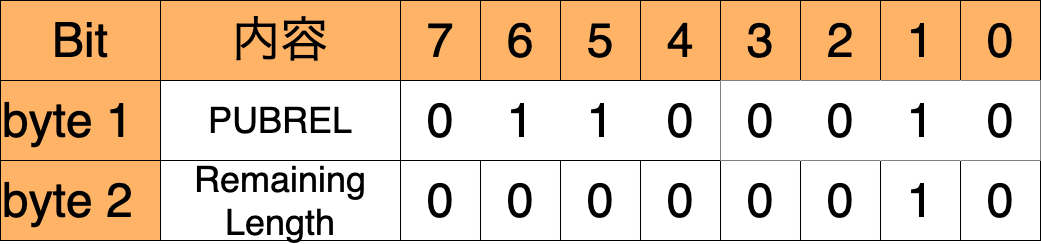

The diagram above was exported from draw.io. Its source (the exported page's mxGraphModel, read from the mxfile embedded in the PNG):
<mxGraphModel dx="896" dy="600" grid="1" gridSize="20" guides="1" tooltips="1" connect="1" arrows="1" fold="1" page="1" pageScale="1" pageWidth="400" pageHeight="400" math="0" shadow="0">
  <root>
    <mxCell id="0" />
    <mxCell id="1" parent="0" />
    <mxCell id="2" value="Bit" style="rounded=0;whiteSpace=wrap;html=1;fontSize=48;fillColor=#FFB366;" parent="1" vertex="1">
      <mxGeometry x="80" y="80" width="160" height="80" as="geometry" />
    </mxCell>
    <mxCell id="6aRmN6pku6pBOjL31Of6-2" value="byte 1" style="rounded=0;whiteSpace=wrap;html=1;align=left;fontSize=48;fillColor=#FFB366;" parent="1" vertex="1">
      <mxGeometry x="80" y="160" width="160" height="80" as="geometry" />
    </mxCell>
    <mxCell id="6aRmN6pku6pBOjL31Of6-3" value="byte 2" style="rounded=0;whiteSpace=wrap;html=1;align=left;fontSize=48;fillColor=#FFB366;" parent="1" vertex="1">
      <mxGeometry x="80" y="240" width="160" height="80" as="geometry" />
    </mxCell>
    <mxCell id="kKRPti6ZrzuUXjoyjks7-2" value="7" style="rounded=0;whiteSpace=wrap;html=1;fontSize=48;fillColor=#FFB366;" parent="1" vertex="1">
      <mxGeometry x="480" y="80" width="80" height="80" as="geometry" />
    </mxCell>
    <mxCell id="kKRPti6ZrzuUXjoyjks7-3" value="6" style="rounded=0;whiteSpace=wrap;html=1;fontSize=48;fillColor=#FFB366;" parent="1" vertex="1">
      <mxGeometry x="560" y="80" width="80" height="80" as="geometry" />
    </mxCell>
    <mxCell id="kKRPti6ZrzuUXjoyjks7-4" value="5" style="rounded=0;whiteSpace=wrap;html=1;fontSize=48;fillColor=#FFB366;" parent="1" vertex="1">
      <mxGeometry x="640" y="80" width="80" height="80" as="geometry" />
    </mxCell>
    <mxCell id="kKRPti6ZrzuUXjoyjks7-5" value="4" style="rounded=0;whiteSpace=wrap;html=1;fontSize=48;fillColor=#FFB366;" parent="1" vertex="1">
      <mxGeometry x="720" y="80" width="80" height="80" as="geometry" />
    </mxCell>
    <mxCell id="kKRPti6ZrzuUXjoyjks7-6" value="3" style="rounded=0;whiteSpace=wrap;html=1;fontSize=48;fillColor=#FFB366;" parent="1" vertex="1">
      <mxGeometry x="800" y="80" width="80" height="80" as="geometry" />
    </mxCell>
    <mxCell id="kKRPti6ZrzuUXjoyjks7-7" value="2" style="rounded=0;whiteSpace=wrap;html=1;fontSize=48;fillColor=#FFB366;" parent="1" vertex="1">
      <mxGeometry x="880" y="80" width="80" height="80" as="geometry" />
    </mxCell>
    <mxCell id="kKRPti6ZrzuUXjoyjks7-8" value="1" style="rounded=0;whiteSpace=wrap;html=1;fontSize=48;fillColor=#FFB366;" parent="1" vertex="1">
      <mxGeometry x="960" y="80" width="80" height="80" as="geometry" />
    </mxCell>
    <mxCell id="kKRPti6ZrzuUXjoyjks7-9" value="0" style="rounded=0;whiteSpace=wrap;html=1;fontSize=48;fillColor=#FFB366;" parent="1" vertex="1">
      <mxGeometry x="1040" y="80" width="80" height="80" as="geometry" />
    </mxCell>
    <mxCell id="kKRPti6ZrzuUXjoyjks7-13" value="Remaining&lt;br&gt;Length" style="rounded=0;whiteSpace=wrap;html=1;fontSize=36;" parent="1" vertex="1">
      <mxGeometry x="240" y="240" width="240" height="80" as="geometry" />
    </mxCell>
    <mxCell id="dPsyyUNyauL5VlSkZfkS-2" value="0" style="rounded=0;whiteSpace=wrap;html=1;fontSize=48;strokeColor=none;" parent="1" vertex="1">
      <mxGeometry x="480" y="160" width="80" height="80" as="geometry" />
    </mxCell>
    <mxCell id="dPsyyUNyauL5VlSkZfkS-3" value="1" style="rounded=0;whiteSpace=wrap;html=1;fontSize=48;strokeColor=none;" parent="1" vertex="1">
      <mxGeometry x="560" y="160" width="80" height="80" as="geometry" />
    </mxCell>
    <mxCell id="dPsyyUNyauL5VlSkZfkS-4" value="1" style="rounded=0;whiteSpace=wrap;html=1;fontSize=48;strokeColor=none;" parent="1" vertex="1">
      <mxGeometry x="640" y="160" width="80" height="80" as="geometry" />
    </mxCell>
    <mxCell id="dPsyyUNyauL5VlSkZfkS-5" value="0" style="rounded=0;whiteSpace=wrap;html=1;fontSize=48;strokeColor=none;" parent="1" vertex="1">
      <mxGeometry x="720" y="160" width="80" height="80" as="geometry" />
    </mxCell>
    <mxCell id="dPsyyUNyauL5VlSkZfkS-10" value="" style="rounded=0;whiteSpace=wrap;html=1;fontSize=24;fillColor=none;" parent="1" vertex="1">
      <mxGeometry x="480" y="160" width="320" height="80" as="geometry" />
    </mxCell>
    <mxCell id="HN-Til8LJt5ETeL2FLGR-2" value="PUBREL" style="rounded=0;whiteSpace=wrap;html=1;fontSize=36;" parent="1" vertex="1">
      <mxGeometry x="240" y="160" width="240" height="80" as="geometry" />
    </mxCell>
    <mxCell id="HN-Til8LJt5ETeL2FLGR-3" value="内容" style="rounded=0;whiteSpace=wrap;html=1;fontSize=48;fillColor=#FFB366;" parent="1" vertex="1">
      <mxGeometry x="240" y="80" width="240" height="80" as="geometry" />
    </mxCell>
    <mxCell id="HN-Til8LJt5ETeL2FLGR-4" value="0" style="rounded=0;whiteSpace=wrap;html=1;fontSize=48;strokeColor=default;" parent="1" vertex="1">
      <mxGeometry x="480" y="240" width="80" height="80" as="geometry" />
    </mxCell>
    <mxCell id="HN-Til8LJt5ETeL2FLGR-5" value="0" style="rounded=0;whiteSpace=wrap;html=1;fontSize=48;strokeColor=default;" parent="1" vertex="1">
      <mxGeometry x="560" y="240" width="80" height="80" as="geometry" />
    </mxCell>
    <mxCell id="HN-Til8LJt5ETeL2FLGR-6" value="0" style="rounded=0;whiteSpace=wrap;html=1;fontSize=48;strokeColor=default;" parent="1" vertex="1">
      <mxGeometry x="640" y="240" width="80" height="80" as="geometry" />
    </mxCell>
    <mxCell id="HN-Til8LJt5ETeL2FLGR-7" value="0" style="rounded=0;whiteSpace=wrap;html=1;fontSize=48;strokeColor=default;" parent="1" vertex="1">
      <mxGeometry x="720" y="240" width="80" height="80" as="geometry" />
    </mxCell>
    <mxCell id="HN-Til8LJt5ETeL2FLGR-8" value="0" style="rounded=0;whiteSpace=wrap;html=1;fontSize=48;strokeColor=default;" parent="1" vertex="1">
      <mxGeometry x="800" y="240" width="80" height="80" as="geometry" />
    </mxCell>
    <mxCell id="HN-Til8LJt5ETeL2FLGR-9" value="0" style="rounded=0;whiteSpace=wrap;html=1;fontSize=48;strokeColor=default;" parent="1" vertex="1">
      <mxGeometry x="880" y="240" width="80" height="80" as="geometry" />
    </mxCell>
    <mxCell id="HN-Til8LJt5ETeL2FLGR-10" value="1" style="rounded=0;whiteSpace=wrap;html=1;fontSize=48;strokeColor=default;" parent="1" vertex="1">
      <mxGeometry x="960" y="240" width="80" height="80" as="geometry" />
    </mxCell>
    <mxCell id="HN-Til8LJt5ETeL2FLGR-11" value="0" style="rounded=0;whiteSpace=wrap;html=1;fontSize=48;strokeColor=default;" parent="1" vertex="1">
      <mxGeometry x="1040" y="240" width="80" height="80" as="geometry" />
    </mxCell>
    <mxCell id="iahz2_zkSbeg7DzTilJ9-3" value="" style="rounded=0;whiteSpace=wrap;html=1;fontSize=24;fillColor=none;" parent="1" vertex="1">
      <mxGeometry x="800" y="160" width="320" height="80" as="geometry" />
    </mxCell>
    <mxCell id="iahz2_zkSbeg7DzTilJ9-4" value="0" style="rounded=0;whiteSpace=wrap;html=1;fontSize=48;strokeColor=none;" parent="1" vertex="1">
      <mxGeometry x="800" y="160" width="80" height="80" as="geometry" />
    </mxCell>
    <mxCell id="iahz2_zkSbeg7DzTilJ9-5" value="0" style="rounded=0;whiteSpace=wrap;html=1;fontSize=48;strokeColor=none;" parent="1" vertex="1">
      <mxGeometry x="880" y="160" width="80" height="80" as="geometry" />
    </mxCell>
    <mxCell id="iahz2_zkSbeg7DzTilJ9-6" value="1" style="rounded=0;whiteSpace=wrap;html=1;fontSize=48;strokeColor=none;" parent="1" vertex="1">
      <mxGeometry x="960" y="160" width="80" height="80" as="geometry" />
    </mxCell>
    <mxCell id="iahz2_zkSbeg7DzTilJ9-7" value="0" style="rounded=0;whiteSpace=wrap;html=1;fontSize=48;strokeColor=none;" parent="1" vertex="1">
      <mxGeometry x="1040" y="160" width="80" height="80" as="geometry" />
    </mxCell>
  </root>
</mxGraphModel>